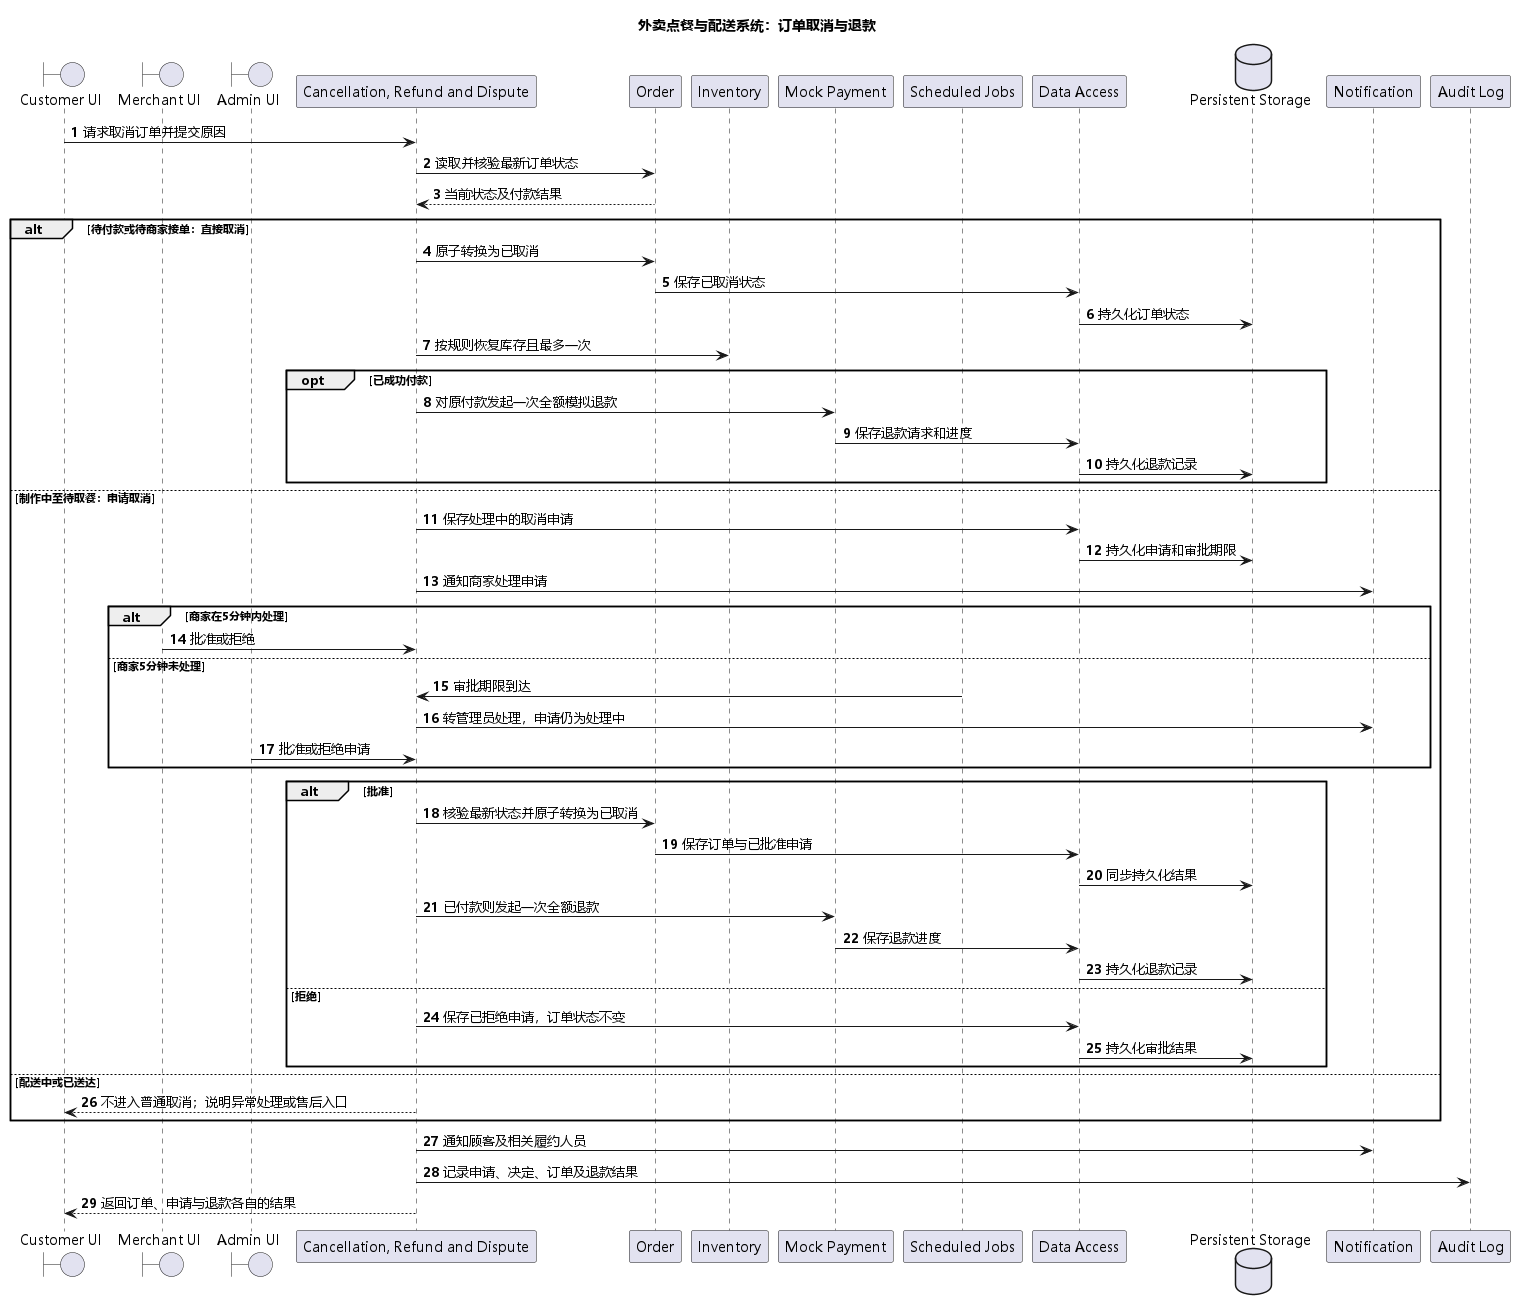

The diagram above was rendered by PlantUML. Its source (embedded in the PNG):
@startuml
title 外卖点餐与配送系统：订单取消与退款
skinparam defaultFontName Microsoft YaHei
autonumber

boundary "Customer UI" as CustomerUI
boundary "Merchant UI" as MerchantUI
boundary "Admin UI" as AdminUI
participant "Cancellation, Refund and Dispute" as Cancellation
participant "Order" as Order
participant "Inventory" as Inventory
participant "Mock Payment" as Payment
participant "Scheduled Jobs" as Scheduler
participant "Data Access" as DataAccess
database "Persistent Storage" as Storage
participant "Notification" as Notification
participant "Audit Log" as Audit

CustomerUI -> Cancellation : 请求取消订单并提交原因
Cancellation -> Order : 读取并核验最新订单状态
Order --> Cancellation : 当前状态及付款结果

alt 待付款或待商家接单：直接取消
  Cancellation -> Order : 原子转换为已取消
  Order -> DataAccess : 保存已取消状态
  DataAccess -> Storage : 持久化订单状态
  Cancellation -> Inventory : 按规则恢复库存且最多一次
  opt 已成功付款
    Cancellation -> Payment : 对原付款发起一次全额模拟退款
    Payment -> DataAccess : 保存退款请求和进度
    DataAccess -> Storage : 持久化退款记录
  end
else 制作中至待取餐：申请取消
  Cancellation -> DataAccess : 保存处理中的取消申请
  DataAccess -> Storage : 持久化申请和审批期限
  Cancellation -> Notification : 通知商家处理申请
  alt 商家在5分钟内处理
    MerchantUI -> Cancellation : 批准或拒绝
  else 商家5分钟未处理
    Scheduler -> Cancellation : 审批期限到达
    Cancellation -> Notification : 转管理员处理，申请仍为处理中
    AdminUI -> Cancellation : 批准或拒绝申请
  end
  alt 批准
    Cancellation -> Order : 核验最新状态并原子转换为已取消
    Order -> DataAccess : 保存订单与已批准申请
    DataAccess -> Storage : 同步持久化结果
    Cancellation -> Payment : 已付款则发起一次全额退款
    Payment -> DataAccess : 保存退款进度
    DataAccess -> Storage : 持久化退款记录
  else 拒绝
    Cancellation -> DataAccess : 保存已拒绝申请，订单状态不变
    DataAccess -> Storage : 持久化审批结果
  end
else 配送中或已送达
  Cancellation --> CustomerUI : 不进入普通取消；说明异常处理或售后入口
end

Cancellation -> Notification : 通知顾客及相关履约人员
Cancellation -> Audit : 记录申请、决定、订单及退款结果
Cancellation --> CustomerUI : 返回订单、申请与退款各自的结果
@enduml